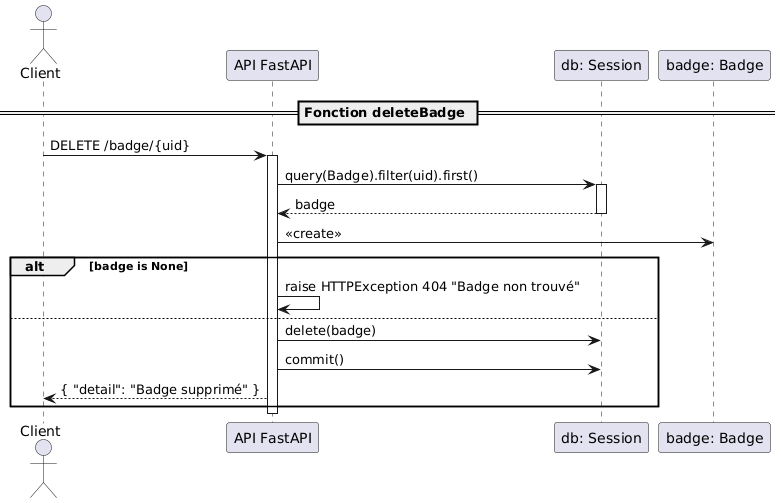

The diagram above was rendered by PlantUML. Its source (embedded in the PNG):
@startuml
actor Client
participant "API FastAPI" as api
participant "db: Session"
participant "badge: Badge"

== Fonction deleteBadge ==

Client -> api : DELETE /badge/{uid}
activate api

api -> "db: Session" : query(Badge).filter(uid).first()
activate "db: Session"
"db: Session" --> api : badge
deactivate "db: Session"

api -> "badge: Badge" : <<create>>

alt badge is None
    api -> api : raise HTTPException 404 "Badge non trouvé"
else
    api -> "db: Session" : delete(badge)
    api -> "db: Session" : commit()
    api --> Client : { "detail": "Badge supprimé" }
end

deactivate api
@enduml